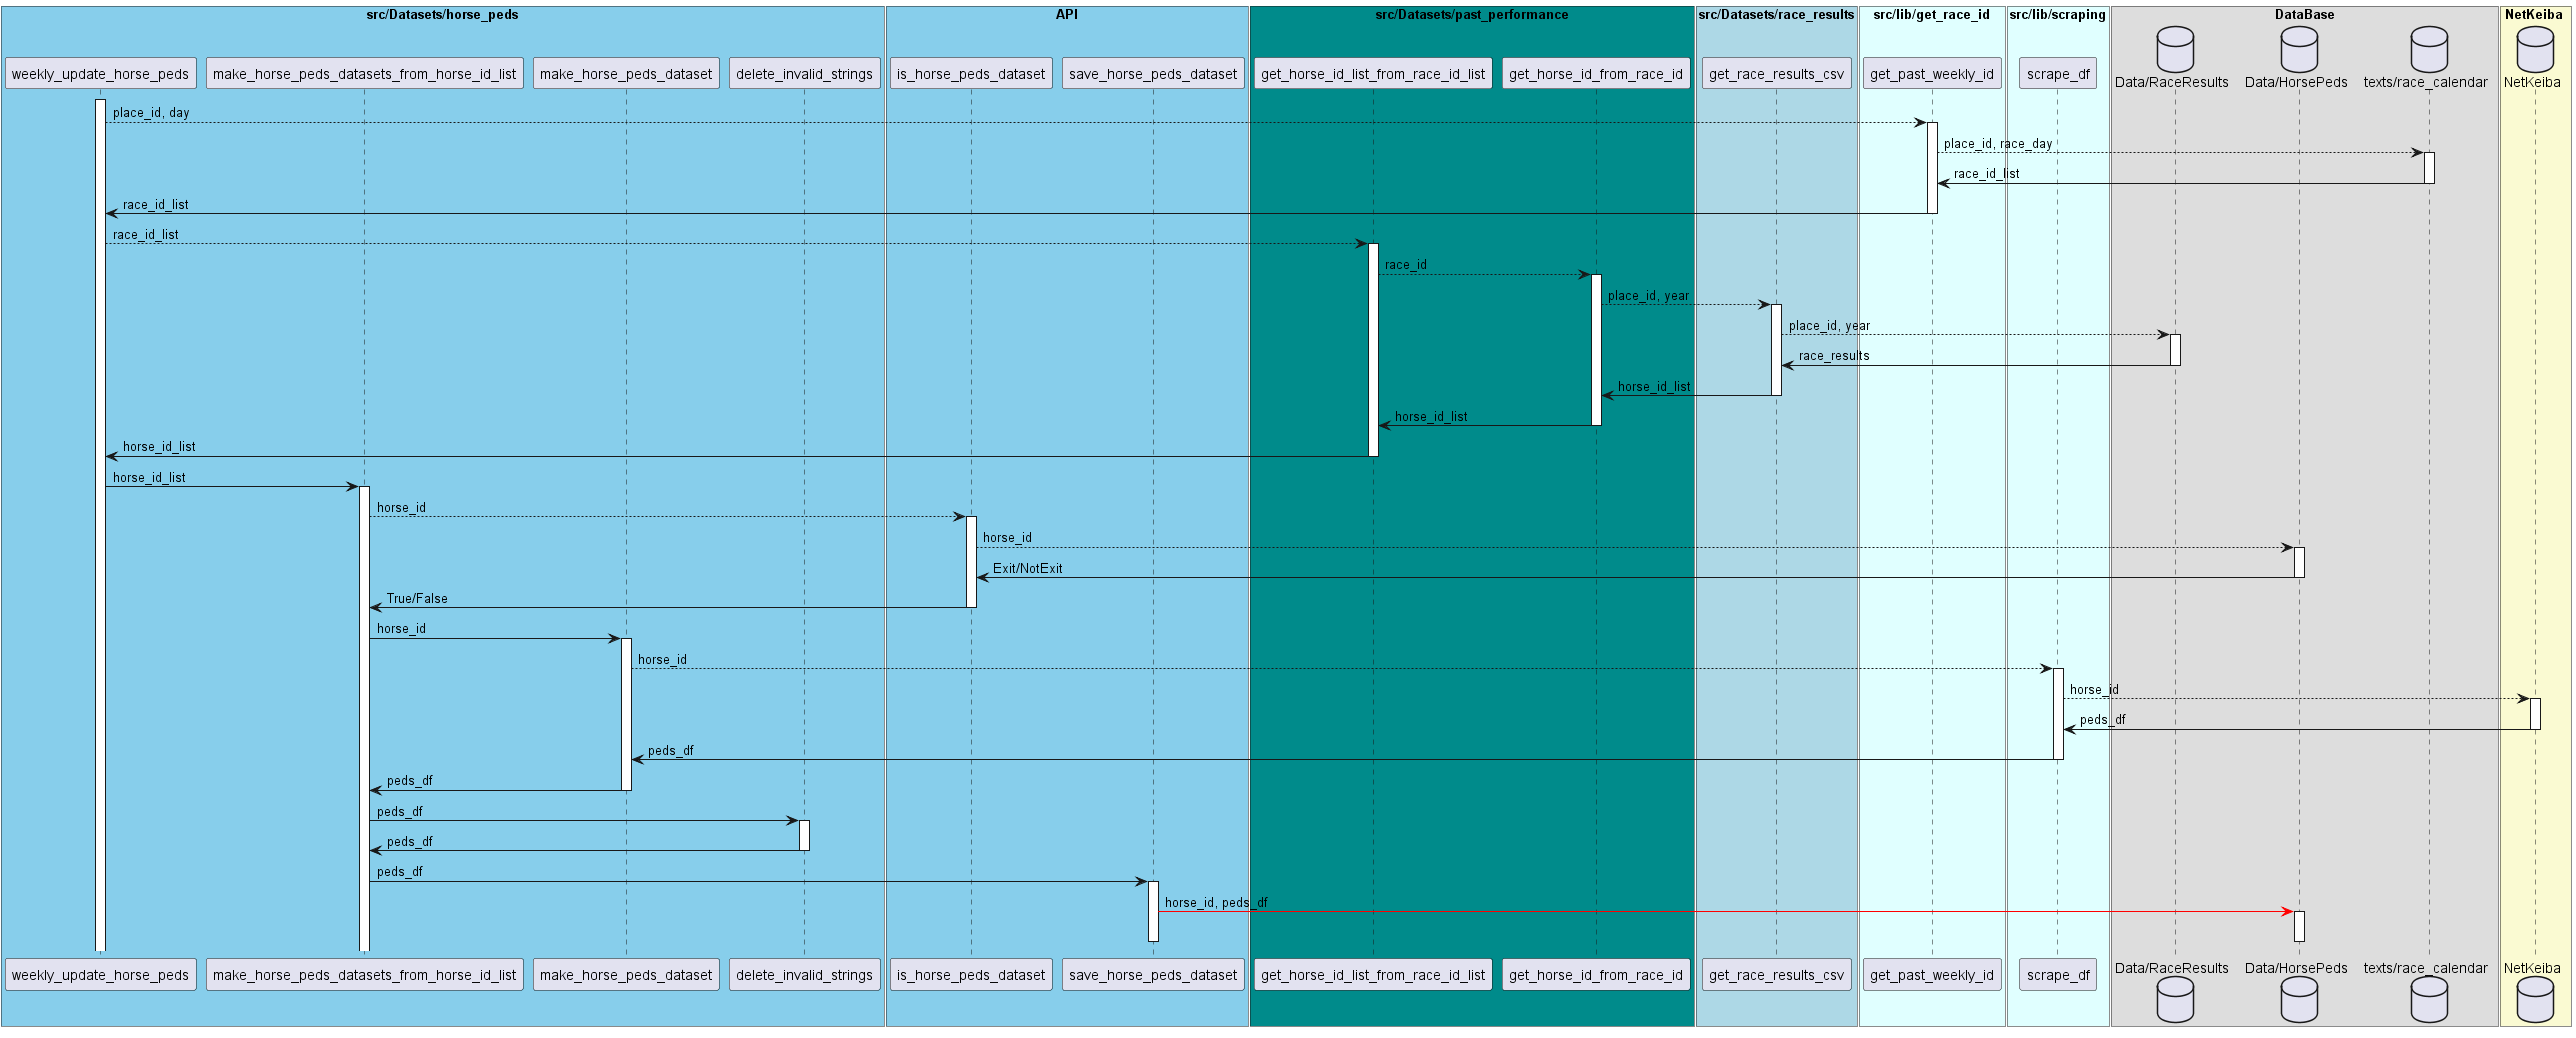

The diagram above was rendered by PlantUML. Its source (embedded in the PNG):
@startuml
box "src/Datasets/horse_peds" #SkyBlue
participant "weekly_update_horse_peds" as weekly_update
participant "make_horse_peds_datasets_from_horse_id_list" as make_horse_peds_datasets_from_horse_id_list
participant "make_horse_peds_dataset" as make_horse_peds_dataset
participant "delete_invalid_strings" as delete_invalid_strings
box "API"  #SkyBlue
participant "is_horse_peds_dataset" as is_horse_peds_dataset
participant "get_race_results_csv" as get_race_results_csv
participant "save_horse_peds_dataset" as save_horse_peds_dataset
end box
end box

box "src/Datasets/past_performance" #DarkCyan
participant "get_horse_id_list_from_race_id_list"  as get_horse_id_list_from_race_id_list
participant "get_horse_id_from_race_id" as get_horse_id_from_race_id
end box

box "src/Datasets/race_results" #LightBlue
participant "get_race_results_csv"  as get_race_results_csv
end box

box "src/lib/get_race_id" #LightCyan
participant "get_past_weekly_id" as get_past_weekly_id
end box

box "src/lib/scraping" #LightCyan
participant "scrape_df" as scrape_df
end box

box DataBase
database "Data/RaceResults" as DBRaceResults
database "Data/HorsePeds" as DBHorsePeds
database "texts/race_calendar" as RaceCalendar
end box

box NetKeiba #LightGoldenRodYellow
database "NetKeiba" as NetKeiba
end box

' race_id_listの取得
activate weekly_update 
weekly_update -[dotted]> get_past_weekly_id : place_id, day
    activate get_past_weekly_id
    get_past_weekly_id -[dotted]> RaceCalendar : place_id, race_day
        activate RaceCalendar
        RaceCalendar -> get_past_weekly_id : race_id_list
        deactivate RaceCalendar
    get_past_weekly_id -> weekly_update : race_id_list
    deactivate get_past_weekly_id

' horse_id_listの取得
weekly_update -[dotted]> get_horse_id_list_from_race_id_list : race_id_list
activate get_horse_id_list_from_race_id_list
    get_horse_id_list_from_race_id_list -[dotted]> get_horse_id_from_race_id : race_id
    activate get_horse_id_from_race_id
        get_horse_id_from_race_id -[dotted]> get_race_results_csv : place_id, year
        activate get_race_results_csv
           get_race_results_csv -[dotted]> DBRaceResults : place_id, year
                activate DBRaceResults
                DBRaceResults -> get_race_results_csv : race_results
                deactivate  DBRaceResults
        get_race_results_csv -> get_horse_id_from_race_id : horse_id_list
        deactivate get_race_results_csv
    get_horse_id_from_race_id -> get_horse_id_list_from_race_id_list : horse_id_list
    deactivate get_horse_id_from_race_id
get_horse_id_list_from_race_id_list -> weekly_update : horse_id_list
deactivate get_horse_id_list_from_race_id_list

' peds_datasetの作成
weekly_update -> make_horse_peds_datasets_from_horse_id_list : horse_id_list
activate make_horse_peds_datasets_from_horse_id_list
    make_horse_peds_datasets_from_horse_id_list -[dotted]> is_horse_peds_dataset  : horse_id
    activate is_horse_peds_dataset
        is_horse_peds_dataset -[dotted]> DBHorsePeds : horse_id
            activate DBHorsePeds
                DBHorsePeds -> is_horse_peds_dataset : Exit/NotExit
            deactivate DBHorsePeds
        is_horse_peds_dataset -> make_horse_peds_datasets_from_horse_id_list : True/False
    deactivate is_horse_peds_dataset
    make_horse_peds_datasets_from_horse_id_list -> make_horse_peds_dataset : horse_id
    activate make_horse_peds_dataset
        make_horse_peds_dataset -[dotted]> scrape_df : horse_id
        activate scrape_df
            scrape_df -[dotted]> NetKeiba : horse_id
            activate NetKeiba
                NetKeiba -> scrape_df : peds_df
            deactivate NetKeiba
            scrape_df -> make_horse_peds_dataset : peds_df
        deactivate scrape_df
        make_horse_peds_dataset -> make_horse_peds_datasets_from_horse_id_list : peds_df
    deactivate make_horse_peds_dataset

    make_horse_peds_datasets_from_horse_id_list -> delete_invalid_strings : peds_df
        activate delete_invalid_strings
            delete_invalid_strings -> make_horse_peds_datasets_from_horse_id_list : peds_df
        deactivate delete_invalid_strings

    make_horse_peds_datasets_from_horse_id_list -> save_horse_peds_dataset : peds_df
    activate save_horse_peds_dataset
        save_horse_peds_dataset -[#Red]> DBHorsePeds : horse_id, peds_df
        activate DBHorsePeds
        deactivate DBHorsePeds
    deactivate save_horse_peds_dataset
@enduml